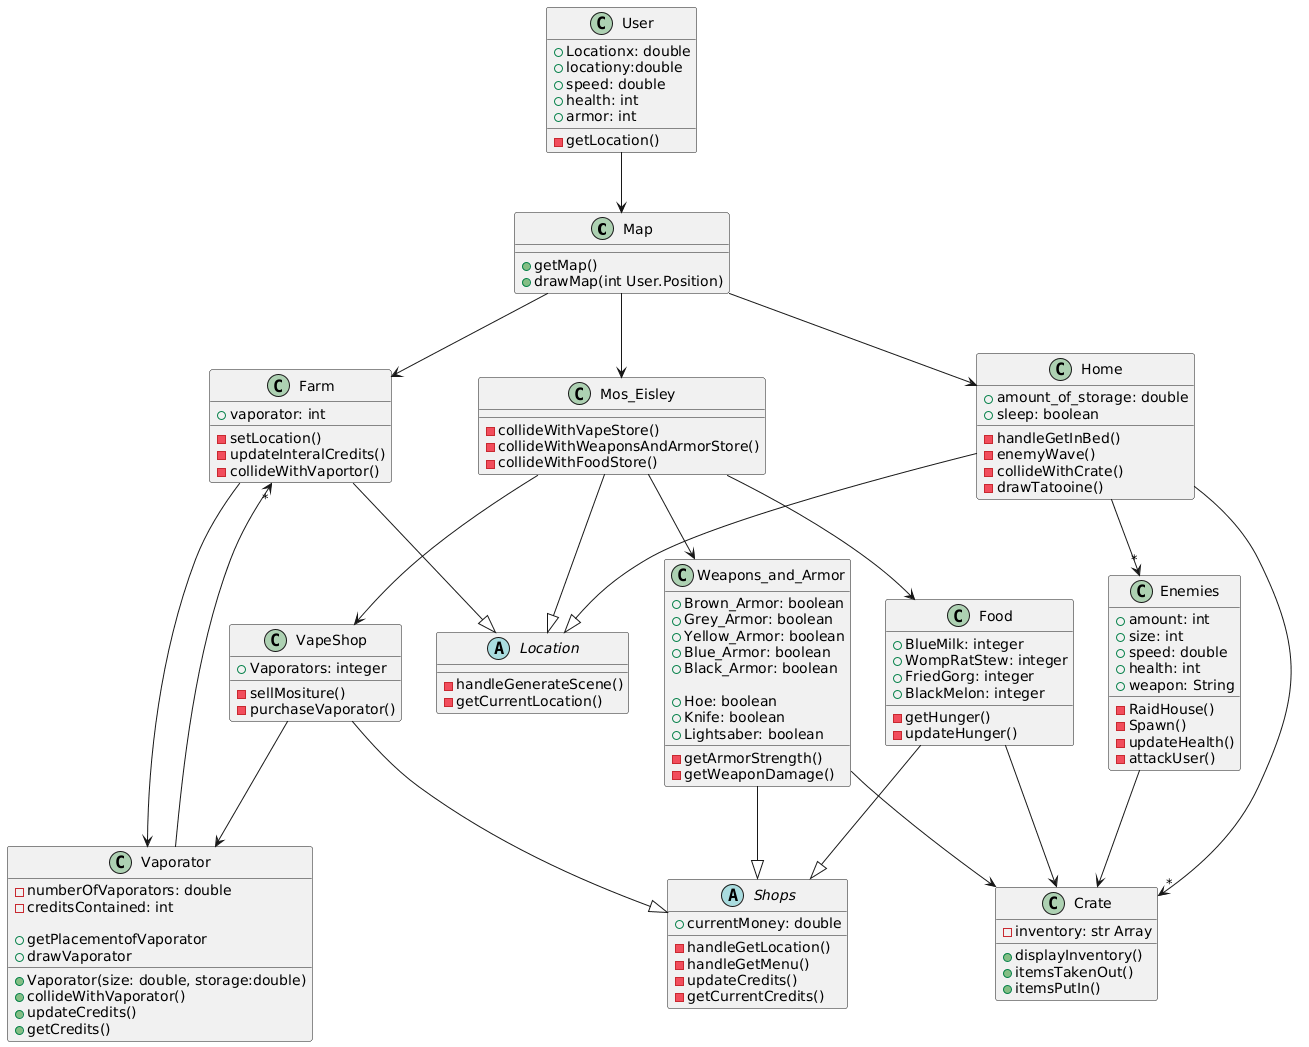

The diagram above was rendered by PlantUML. Its source (embedded in the PNG):
@startuml
skinparam classAttributeIconSize 12

class Map{
+getMap()
+drawMap(int User.Position)
}

abstract class Location{
  -handleGenerateScene()
  -getCurrentLocation()
}

abstract class Shops{
  +currentMoney: double

  -handleGetLocation()
  -handleGetMenu()
  -updateCredits()
  -getCurrentCredits()
}

class Farm{
  +vaporator: int
 
  -setLocation()
  -updateInteralCredits()
  -collideWithVaportor()
}

class Mos_Eisley{
  
  -collideWithVapeStore()
  -collideWithWeaponsAndArmorStore()
  -collideWithFoodStore()
}

class Home{
  +amount_of_storage: double
  +sleep: boolean

  -handleGetInBed()
  -enemyWave()
  -collideWithCrate()
  -drawTatooine()
}

class Enemies{
  +amount: int
  +size: int
  +speed: double
  +health: int
  +weapon: String

  -RaidHouse()
  -Spawn()
  -updateHealth()
  -attackUser()
}

class Crate{
-inventory: str Array
+displayInventory()
+itemsTakenOut()
+itemsPutIn()
}


class Vaporator{
  -numberOfVaporators: double
  -creditsContained: int

  +Vaporator(size: double, storage:double)
  +collideWithVaporator()
  +getPlacementofVaporator
  +drawVaporator
  +updateCredits()
  +getCredits()
}

class Food{
  +BlueMilk: integer
  +WompRatStew: integer
  +FriedGorg: integer
  +BlackMelon: integer

  -getHunger()
  -updateHunger()
}

class Weapons_and_Armor{
  +Brown_Armor: boolean
  +Grey_Armor: boolean
  +Yellow_Armor: boolean
  +Blue_Armor: boolean
  +Black_Armor: boolean

  +Hoe: boolean
  +Knife: boolean
  +Lightsaber: boolean

  -getArmorStrength()
  -getWeaponDamage()
}

class VapeShop{
  +Vaporators: integer
  
  -sellMositure()
  -purchaseVaporator()

}

class User{
  +Locationx: double
  +locationy:double
  +speed: double
  +health: int
  +armor: int
  -getLocation()
}

Map--> Farm
Map --> Mos_Eisley
Map-->Home

Farm--|> Location
Mos_Eisley --|> Location
Home --|> Location
Weapons_and_Armor --|> Shops
Food --|> Shops
VapeShop --|> Shops
VapeShop-->Vaporator
Home--> "*" Crate
User-->Map
Home--> "*" Enemies
Farm-->Vaporator
Enemies-->Crate
Food --> Crate
Weapons_and_Armor-->Crate

Vaporator --> "*" Farm

Mos_Eisley --> Food
Mos_Eisley --> VapeShop
Mos_Eisley --> Weapons_and_Armor
@enduml